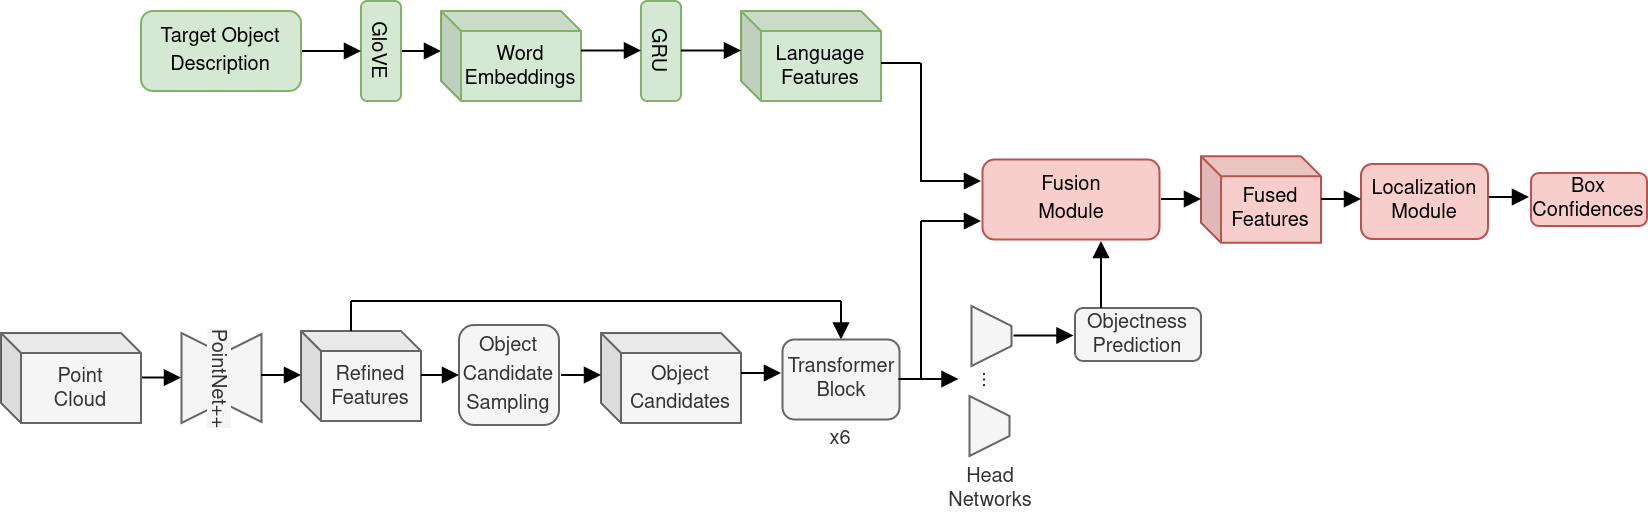

The diagram above was exported from draw.io. Its source (the exported page's mxGraphModel, read from the mxfile embedded in the PNG):
<mxGraphModel dx="1350" dy="924" grid="1" gridSize="10" guides="1" tooltips="1" connect="1" arrows="1" fold="1" page="1" pageScale="1" pageWidth="850" pageHeight="1100" math="0" shadow="0">
  <root>
    <mxCell id="0" />
    <mxCell id="1" parent="0" />
    <mxCell id="b-r7HcXdXqj3czvVCvII-10" style="edgeStyle=orthogonalEdgeStyle;rounded=1;orthogonalLoop=1;jettySize=auto;html=1;exitX=1;exitY=0.5;exitDx=0;exitDy=0;endArrow=block;endFill=1;" parent="1" source="b-r7HcXdXqj3czvVCvII-5" edge="1">
      <mxGeometry relative="1" as="geometry">
        <mxPoint x="235" y="175" as="targetPoint" />
      </mxGeometry>
    </mxCell>
    <mxCell id="b-r7HcXdXqj3czvVCvII-5" value="&lt;font style=&quot;font-size: 10px&quot;&gt;GloVE&lt;/font&gt;" style="rounded=1;whiteSpace=wrap;html=1;shadow=0;glass=0;sketch=0;direction=west;horizontal=0;rotation=-180;fillColor=#d5e8d4;strokeColor=#82b366;" parent="1" vertex="1">
      <mxGeometry x="195" y="150" width="20" height="50" as="geometry" />
    </mxCell>
    <mxCell id="b-r7HcXdXqj3czvVCvII-8" style="edgeStyle=orthogonalEdgeStyle;rounded=1;orthogonalLoop=1;jettySize=auto;html=1;exitX=1;exitY=0.5;exitDx=0;exitDy=0;entryX=0;entryY=0.5;entryDx=0;entryDy=0;endArrow=block;endFill=1;" parent="1" source="b-r7HcXdXqj3czvVCvII-6" target="b-r7HcXdXqj3czvVCvII-5" edge="1">
      <mxGeometry relative="1" as="geometry" />
    </mxCell>
    <mxCell id="b-r7HcXdXqj3czvVCvII-6" value="&lt;font style=&quot;font-size: 10px&quot;&gt;Target Object Description&lt;/font&gt;" style="rounded=1;whiteSpace=wrap;html=1;shadow=0;glass=0;sketch=0;fillColor=#d5e8d4;strokeColor=#82b366;" parent="1" vertex="1">
      <mxGeometry x="85" y="155" width="80" height="40" as="geometry" />
    </mxCell>
    <mxCell id="b-r7HcXdXqj3czvVCvII-9" value="&lt;div style=&quot;font-size: 10px&quot;&gt;&lt;font style=&quot;font-size: 10px&quot;&gt;Word &lt;br&gt;&lt;/font&gt;&lt;/div&gt;&lt;div style=&quot;font-size: 10px&quot;&gt;&lt;font style=&quot;font-size: 10px&quot;&gt;Embeddings&lt;br&gt;&lt;/font&gt;&lt;/div&gt;" style="shape=cube;whiteSpace=wrap;html=1;boundedLbl=1;backgroundOutline=1;darkOpacity=0.05;darkOpacity2=0.1;rounded=1;shadow=0;glass=0;sketch=0;size=10;fillColor=#d5e8d4;strokeColor=#82b366;" parent="1" vertex="1">
      <mxGeometry x="235" y="155" width="70" height="45" as="geometry" />
    </mxCell>
    <mxCell id="b-r7HcXdXqj3czvVCvII-11" value="&lt;div style=&quot;font-size: 10px&quot;&gt;&lt;font style=&quot;font-size: 10px&quot;&gt;GRU&lt;/font&gt;&lt;/div&gt;" style="rounded=1;whiteSpace=wrap;html=1;shadow=0;glass=0;sketch=0;direction=west;horizontal=0;rotation=-180;fillColor=#d5e8d4;strokeColor=#82b366;" parent="1" vertex="1">
      <mxGeometry x="335" y="150" width="20" height="50" as="geometry" />
    </mxCell>
    <mxCell id="b-r7HcXdXqj3czvVCvII-14" value="&lt;div style=&quot;font-size: 10px&quot;&gt;&lt;font style=&quot;font-size: 10px&quot;&gt;Language&lt;/font&gt;&lt;/div&gt;&lt;div style=&quot;font-size: 10px&quot;&gt;&lt;font style=&quot;font-size: 10px&quot;&gt;Features&lt;/font&gt;&lt;br&gt;&lt;/div&gt;" style="shape=cube;whiteSpace=wrap;html=1;boundedLbl=1;backgroundOutline=1;darkOpacity=0.05;darkOpacity2=0.1;rounded=1;shadow=0;glass=0;sketch=0;size=10;fillColor=#d5e8d4;strokeColor=#82b366;" parent="1" vertex="1">
      <mxGeometry x="385" y="155" width="70" height="45" as="geometry" />
    </mxCell>
    <mxCell id="b-r7HcXdXqj3czvVCvII-17" value="" style="endArrow=block;html=1;endFill=1;" parent="1" edge="1">
      <mxGeometry width="50" height="50" relative="1" as="geometry">
        <mxPoint x="355" y="174.75" as="sourcePoint" />
        <mxPoint x="385" y="174.75" as="targetPoint" />
      </mxGeometry>
    </mxCell>
    <mxCell id="b-r7HcXdXqj3czvVCvII-19" value="" style="endArrow=block;html=1;endFill=1;" parent="1" edge="1">
      <mxGeometry width="50" height="50" relative="1" as="geometry">
        <mxPoint x="305" y="174.75" as="sourcePoint" />
        <mxPoint x="335" y="174.75" as="targetPoint" />
      </mxGeometry>
    </mxCell>
    <mxCell id="b-r7HcXdXqj3czvVCvII-36" value="" style="shape=trapezoid;perimeter=trapezoidPerimeter;whiteSpace=wrap;html=1;fixedSize=1;rounded=0;shadow=0;glass=0;sketch=0;strokeColor=#666666;rotation=90;size=10;fillColor=#f5f5f5;fontColor=#333333;" parent="1" vertex="1">
      <mxGeometry x="92.75" y="328.5" width="45" height="20" as="geometry" />
    </mxCell>
    <mxCell id="b-r7HcXdXqj3czvVCvII-37" value="" style="shape=trapezoid;perimeter=trapezoidPerimeter;whiteSpace=wrap;html=1;fixedSize=1;rounded=0;shadow=0;glass=0;sketch=0;strokeColor=#666666;rotation=-90;size=10;fillColor=#f5f5f5;fontColor=#333333;" parent="1" vertex="1">
      <mxGeometry x="113.25" y="328.5" width="44" height="20" as="geometry" />
    </mxCell>
    <mxCell id="b-r7HcXdXqj3czvVCvII-39" value="" style="rounded=0;whiteSpace=wrap;html=1;shadow=0;glass=0;sketch=0;fontColor=#333333;fillColor=#F5F5F5;strokeColor=#F5F5F5;" parent="1" vertex="1">
      <mxGeometry x="107.25" y="326.5" width="36" height="24" as="geometry" />
    </mxCell>
    <mxCell id="b-r7HcXdXqj3czvVCvII-40" value="&lt;font style=&quot;font-size: 10px;&quot; color=&quot;#333333&quot;&gt;PointNet++&lt;/font&gt;" style="text;html=1;strokeColor=none;align=center;verticalAlign=middle;whiteSpace=wrap;rounded=0;shadow=0;glass=0;sketch=0;fontSize=10;rotation=90;labelBackgroundColor=#F5F5F5;labelBorderColor=none;" parent="1" vertex="1">
      <mxGeometry x="105.25" y="329.5" width="40" height="20" as="geometry" />
    </mxCell>
    <mxCell id="b-r7HcXdXqj3czvVCvII-41" style="edgeStyle=orthogonalEdgeStyle;rounded=1;orthogonalLoop=1;jettySize=auto;html=1;entryX=0;entryY=0.5;entryDx=0;entryDy=0;endArrow=block;endFill=1;" parent="1" edge="1">
      <mxGeometry relative="1" as="geometry">
        <mxPoint x="85" y="338.25" as="sourcePoint" />
        <mxPoint x="105" y="338.5" as="targetPoint" />
      </mxGeometry>
    </mxCell>
    <mxCell id="b-r7HcXdXqj3czvVCvII-42" value="&lt;div style=&quot;font-size: 10px&quot;&gt;&lt;font style=&quot;font-size: 10px&quot;&gt;Refined&lt;/font&gt;&lt;/div&gt;&lt;div style=&quot;font-size: 10px&quot;&gt;&lt;font style=&quot;font-size: 10px&quot;&gt;Features&lt;/font&gt;&lt;br&gt;&lt;/div&gt;" style="shape=cube;whiteSpace=wrap;html=1;boundedLbl=1;backgroundOutline=1;darkOpacity=0.05;darkOpacity2=0.1;rounded=1;shadow=0;glass=0;sketch=0;size=10;fillColor=#f5f5f5;strokeColor=#666666;fontColor=#333333;" parent="1" vertex="1">
      <mxGeometry x="165" y="315" width="60" height="45" as="geometry" />
    </mxCell>
    <mxCell id="b-r7HcXdXqj3czvVCvII-43" value="&lt;div style=&quot;font-size: 10px&quot;&gt;&lt;font style=&quot;font-size: 10px&quot;&gt;Point&lt;/font&gt;&lt;/div&gt;&lt;div style=&quot;font-size: 10px&quot;&gt;&lt;font style=&quot;font-size: 10px&quot;&gt;Cloud&lt;/font&gt;&lt;br&gt;&lt;/div&gt;" style="shape=cube;whiteSpace=wrap;html=1;boundedLbl=1;backgroundOutline=1;darkOpacity=0.05;darkOpacity2=0.1;rounded=1;shadow=0;glass=0;sketch=0;size=10;fillColor=#f5f5f5;strokeColor=#666666;fontColor=#333333;" parent="1" vertex="1">
      <mxGeometry x="15" y="316" width="70" height="45" as="geometry" />
    </mxCell>
    <mxCell id="b-r7HcXdXqj3czvVCvII-44" style="edgeStyle=orthogonalEdgeStyle;rounded=1;orthogonalLoop=1;jettySize=auto;html=1;entryX=0;entryY=0.5;entryDx=0;entryDy=0;endArrow=block;endFill=1;" parent="1" edge="1">
      <mxGeometry relative="1" as="geometry">
        <mxPoint x="145" y="337" as="sourcePoint" />
        <mxPoint x="165" y="337.25" as="targetPoint" />
      </mxGeometry>
    </mxCell>
    <mxCell id="b-r7HcXdXqj3czvVCvII-45" value="&lt;font style=&quot;font-size: 10px&quot;&gt;Object Candidate Sampling&lt;/font&gt;" style="rounded=1;whiteSpace=wrap;html=1;shadow=0;glass=0;sketch=0;direction=west;horizontal=0;rotation=90;fillColor=#f5f5f5;strokeColor=#666666;fontColor=#333333;" parent="1" vertex="1">
      <mxGeometry x="244" y="312" width="50" height="50" as="geometry" />
    </mxCell>
    <mxCell id="b-r7HcXdXqj3czvVCvII-47" style="edgeStyle=orthogonalEdgeStyle;rounded=1;orthogonalLoop=1;jettySize=auto;html=1;entryX=0;entryY=0.5;entryDx=0;entryDy=0;endArrow=block;endFill=1;" parent="1" edge="1">
      <mxGeometry relative="1" as="geometry">
        <mxPoint x="225" y="337" as="sourcePoint" />
        <mxPoint x="244" y="337.25" as="targetPoint" />
      </mxGeometry>
    </mxCell>
    <mxCell id="b-r7HcXdXqj3czvVCvII-48" value="&lt;font style=&quot;font-size: 10px&quot;&gt;Object Candidates&lt;/font&gt;" style="shape=cube;whiteSpace=wrap;html=1;boundedLbl=1;backgroundOutline=1;darkOpacity=0.05;darkOpacity2=0.1;rounded=1;shadow=0;glass=0;sketch=0;size=10;fillColor=#f5f5f5;strokeColor=#666666;fontColor=#333333;" parent="1" vertex="1">
      <mxGeometry x="315" y="316" width="70" height="45" as="geometry" />
    </mxCell>
    <mxCell id="b-r7HcXdXqj3czvVCvII-49" style="edgeStyle=orthogonalEdgeStyle;rounded=1;orthogonalLoop=1;jettySize=auto;html=1;entryX=0;entryY=0.5;entryDx=0;entryDy=0;endArrow=block;endFill=1;" parent="1" edge="1">
      <mxGeometry relative="1" as="geometry">
        <mxPoint x="295" y="337" as="sourcePoint" />
        <mxPoint x="315" y="336.75" as="targetPoint" />
      </mxGeometry>
    </mxCell>
    <mxCell id="b-r7HcXdXqj3czvVCvII-58" style="edgeStyle=orthogonalEdgeStyle;rounded=1;orthogonalLoop=1;jettySize=auto;html=1;exitX=1;exitY=0.5;exitDx=0;exitDy=0;fontSize=10;fontColor=#333333;startArrow=block;startFill=1;endArrow=none;endFill=0;" parent="1" source="b-r7HcXdXqj3czvVCvII-50" edge="1">
      <mxGeometry relative="1" as="geometry">
        <mxPoint x="435" y="300" as="targetPoint" />
      </mxGeometry>
    </mxCell>
    <mxCell id="b-r7HcXdXqj3czvVCvII-50" value="&lt;div style=&quot;font-size: 10px&quot;&gt;&lt;font style=&quot;font-size: 10px&quot;&gt;Transformer&lt;/font&gt;&lt;/div&gt;&lt;div style=&quot;font-size: 10px&quot;&gt;&lt;font style=&quot;font-size: 10px&quot;&gt;Block&lt;/font&gt;&lt;br&gt;&lt;/div&gt;" style="rounded=1;whiteSpace=wrap;html=1;shadow=0;glass=0;sketch=0;direction=west;horizontal=0;rotation=90;fillColor=#f5f5f5;strokeColor=#666666;fontColor=#333333;" parent="1" vertex="1">
      <mxGeometry x="415" y="310" width="40" height="58.5" as="geometry" />
    </mxCell>
    <mxCell id="b-r7HcXdXqj3czvVCvII-51" value="x6" style="text;html=1;strokeColor=none;fillColor=none;align=center;verticalAlign=middle;whiteSpace=wrap;rounded=0;shadow=0;glass=0;labelBackgroundColor=none;sketch=0;fontSize=10;fontColor=#333333;" parent="1" vertex="1">
      <mxGeometry x="415" y="359" width="40" height="20" as="geometry" />
    </mxCell>
    <mxCell id="b-r7HcXdXqj3czvVCvII-52" style="edgeStyle=orthogonalEdgeStyle;rounded=1;orthogonalLoop=1;jettySize=auto;html=1;entryX=0;entryY=0.5;entryDx=0;entryDy=0;endArrow=block;endFill=1;" parent="1" edge="1">
      <mxGeometry relative="1" as="geometry">
        <mxPoint x="385" y="336" as="sourcePoint" />
        <mxPoint x="405" y="336.25" as="targetPoint" />
      </mxGeometry>
    </mxCell>
    <mxCell id="b-r7HcXdXqj3czvVCvII-54" value="" style="endArrow=none;html=1;fontSize=10;fontColor=#333333;exitX=0;exitY=0;exitDx=25;exitDy=0;exitPerimeter=0;" parent="1" source="b-r7HcXdXqj3czvVCvII-42" edge="1">
      <mxGeometry width="50" height="50" relative="1" as="geometry">
        <mxPoint x="215" y="350" as="sourcePoint" />
        <mxPoint x="190" y="300" as="targetPoint" />
      </mxGeometry>
    </mxCell>
    <mxCell id="b-r7HcXdXqj3czvVCvII-55" value="" style="endArrow=none;html=1;fontSize=10;fontColor=#333333;" parent="1" edge="1">
      <mxGeometry width="50" height="50" relative="1" as="geometry">
        <mxPoint x="190" y="300" as="sourcePoint" />
        <mxPoint x="435" y="300" as="targetPoint" />
      </mxGeometry>
    </mxCell>
    <mxCell id="b-r7HcXdXqj3czvVCvII-59" value="" style="shape=trapezoid;perimeter=trapezoidPerimeter;whiteSpace=wrap;html=1;fixedSize=1;rounded=0;shadow=0;glass=0;sketch=0;strokeColor=#666666;rotation=90;size=10;fillColor=#f5f5f5;fontColor=#333333;" parent="1" vertex="1">
      <mxGeometry x="495.25" y="307.5" width="30" height="20" as="geometry" />
    </mxCell>
    <mxCell id="b-r7HcXdXqj3czvVCvII-60" value="" style="shape=trapezoid;perimeter=trapezoidPerimeter;whiteSpace=wrap;html=1;fixedSize=1;rounded=0;shadow=0;glass=0;sketch=0;strokeColor=#666666;rotation=90;size=10;fillColor=#f5f5f5;fontColor=#333333;" parent="1" vertex="1">
      <mxGeometry x="494.25" y="352.5" width="30" height="20" as="geometry" />
    </mxCell>
    <mxCell id="b-r7HcXdXqj3czvVCvII-61" value="..." style="text;html=1;strokeColor=none;fillColor=none;align=center;verticalAlign=middle;whiteSpace=wrap;rounded=0;shadow=0;glass=0;labelBackgroundColor=none;sketch=0;fontSize=10;fontColor=#333333;rotation=90;" parent="1" vertex="1">
      <mxGeometry x="495.25" y="327.5" width="30" height="25" as="geometry" />
    </mxCell>
    <mxCell id="b-r7HcXdXqj3czvVCvII-62" value="Head Networks" style="text;html=1;strokeColor=none;fillColor=none;align=center;verticalAlign=middle;whiteSpace=wrap;rounded=0;shadow=0;glass=0;labelBackgroundColor=none;sketch=0;fontSize=10;fontColor=#333333;" parent="1" vertex="1">
      <mxGeometry x="478.5" y="384" width="61.5" height="20" as="geometry" />
    </mxCell>
    <mxCell id="b-r7HcXdXqj3czvVCvII-65" style="edgeStyle=orthogonalEdgeStyle;rounded=1;orthogonalLoop=1;jettySize=auto;html=1;exitX=1;exitY=0.5;exitDx=0;exitDy=0;entryX=0;entryY=0.5;entryDx=0;entryDy=0;endArrow=block;endFill=1;" parent="1" edge="1">
      <mxGeometry relative="1" as="geometry">
        <mxPoint x="463.75" y="339" as="sourcePoint" />
        <mxPoint x="493.75" y="339" as="targetPoint" />
      </mxGeometry>
    </mxCell>
    <mxCell id="b-r7HcXdXqj3czvVCvII-67" value="&lt;div style=&quot;font-size: 10px&quot;&gt;&lt;font style=&quot;font-size: 10px&quot;&gt;Objectness&lt;br&gt;Prediction&lt;br&gt;&lt;/font&gt;&lt;/div&gt;" style="rounded=1;whiteSpace=wrap;html=1;shadow=0;glass=0;sketch=0;fillColor=#f5f5f5;strokeColor=#666666;fontColor=#333333;" parent="1" vertex="1">
      <mxGeometry x="552" y="303.5" width="63" height="26.5" as="geometry" />
    </mxCell>
    <mxCell id="b-r7HcXdXqj3czvVCvII-69" style="edgeStyle=orthogonalEdgeStyle;rounded=1;orthogonalLoop=1;jettySize=auto;html=1;exitX=1;exitY=0.5;exitDx=0;exitDy=0;entryX=0;entryY=0.5;entryDx=0;entryDy=0;endArrow=block;endFill=1;" parent="1" edge="1">
      <mxGeometry relative="1" as="geometry">
        <mxPoint x="521.25" y="317.25" as="sourcePoint" />
        <mxPoint x="551.25" y="317.25" as="targetPoint" />
      </mxGeometry>
    </mxCell>
    <mxCell id="b-r7HcXdXqj3czvVCvII-71" value="&lt;font style=&quot;font-size: 10px&quot;&gt;Fusion&lt;br&gt;Module&lt;/font&gt;" style="rounded=1;whiteSpace=wrap;html=1;shadow=0;glass=0;sketch=0;direction=west;horizontal=0;rotation=90;fillColor=#f8cecc;strokeColor=#b85450;" parent="1" vertex="1">
      <mxGeometry x="530" y="205" width="40" height="88.5" as="geometry" />
    </mxCell>
    <mxCell id="b-r7HcXdXqj3czvVCvII-72" value="" style="endArrow=none;html=1;fontSize=10;fontColor=#333333;exitX=0;exitY=0;exitDx=25;exitDy=0;exitPerimeter=0;" parent="1" edge="1">
      <mxGeometry width="50" height="50" relative="1" as="geometry">
        <mxPoint x="475" y="339.5" as="sourcePoint" />
        <mxPoint x="475" y="260" as="targetPoint" />
      </mxGeometry>
    </mxCell>
    <mxCell id="b-r7HcXdXqj3czvVCvII-73" style="edgeStyle=orthogonalEdgeStyle;rounded=1;orthogonalLoop=1;jettySize=auto;html=1;exitX=1;exitY=0.5;exitDx=0;exitDy=0;entryX=0;entryY=0.5;entryDx=0;entryDy=0;endArrow=block;endFill=1;" parent="1" edge="1">
      <mxGeometry relative="1" as="geometry">
        <mxPoint x="475" y="260" as="sourcePoint" />
        <mxPoint x="505" y="260" as="targetPoint" />
      </mxGeometry>
    </mxCell>
    <mxCell id="b-r7HcXdXqj3czvVCvII-74" value="" style="endArrow=none;html=1;fontSize=10;fontColor=#333333;exitX=0;exitY=0;exitDx=25;exitDy=0;exitPerimeter=0;" parent="1" edge="1">
      <mxGeometry width="50" height="50" relative="1" as="geometry">
        <mxPoint x="475" y="240.5" as="sourcePoint" />
        <mxPoint x="475" y="181" as="targetPoint" />
      </mxGeometry>
    </mxCell>
    <mxCell id="b-r7HcXdXqj3czvVCvII-75" value="" style="endArrow=none;html=1;fontSize=10;fontColor=#333333;" parent="1" edge="1">
      <mxGeometry width="50" height="50" relative="1" as="geometry">
        <mxPoint x="474.75" y="181" as="sourcePoint" />
        <mxPoint x="455" y="181" as="targetPoint" />
      </mxGeometry>
    </mxCell>
    <mxCell id="b-r7HcXdXqj3czvVCvII-76" style="edgeStyle=orthogonalEdgeStyle;rounded=1;orthogonalLoop=1;jettySize=auto;html=1;exitX=1;exitY=0.5;exitDx=0;exitDy=0;entryX=0;entryY=0.5;entryDx=0;entryDy=0;endArrow=block;endFill=1;" parent="1" edge="1">
      <mxGeometry relative="1" as="geometry">
        <mxPoint x="475" y="240" as="sourcePoint" />
        <mxPoint x="505" y="240" as="targetPoint" />
      </mxGeometry>
    </mxCell>
    <mxCell id="b-r7HcXdXqj3czvVCvII-79" style="edgeStyle=orthogonalEdgeStyle;rounded=1;orthogonalLoop=1;jettySize=auto;html=1;exitX=1;exitY=0.5;exitDx=0;exitDy=0;endArrow=block;endFill=1;" parent="1" edge="1">
      <mxGeometry relative="1" as="geometry">
        <mxPoint x="565" y="303.5" as="sourcePoint" />
        <mxPoint x="565" y="270" as="targetPoint" />
      </mxGeometry>
    </mxCell>
    <mxCell id="b-r7HcXdXqj3czvVCvII-81" value="&lt;div style=&quot;font-size: 10px&quot;&gt;&lt;font style=&quot;font-size: 10px&quot;&gt;Fused&lt;/font&gt;&lt;/div&gt;&lt;div style=&quot;font-size: 10px&quot;&gt;&lt;font style=&quot;font-size: 10px&quot;&gt;Features&lt;/font&gt;&lt;br&gt;&lt;/div&gt;" style="shape=cube;whiteSpace=wrap;html=1;boundedLbl=1;backgroundOutline=1;darkOpacity=0.05;darkOpacity2=0.1;rounded=1;shadow=0;glass=0;sketch=0;size=10;fillColor=#f8cecc;strokeColor=#b85450;" parent="1" vertex="1">
      <mxGeometry x="615" y="227.63" width="60" height="43.25" as="geometry" />
    </mxCell>
    <mxCell id="b-r7HcXdXqj3czvVCvII-83" style="edgeStyle=orthogonalEdgeStyle;rounded=1;orthogonalLoop=1;jettySize=auto;html=1;entryX=0;entryY=0.5;entryDx=0;entryDy=0;endArrow=block;endFill=1;" parent="1" edge="1">
      <mxGeometry relative="1" as="geometry">
        <mxPoint x="595" y="249.01" as="sourcePoint" />
        <mxPoint x="615" y="249.26" as="targetPoint" />
      </mxGeometry>
    </mxCell>
    <mxCell id="b-r7HcXdXqj3czvVCvII-84" value="Localization Module " style="rounded=1;whiteSpace=wrap;html=1;shadow=0;glass=0;sketch=0;direction=west;horizontal=0;rotation=90;fillColor=#f8cecc;strokeColor=#b85450;fontSize=10;" parent="1" vertex="1">
      <mxGeometry x="708" y="218.5" width="37.5" height="63.5" as="geometry" />
    </mxCell>
    <mxCell id="b-r7HcXdXqj3czvVCvII-85" style="edgeStyle=orthogonalEdgeStyle;rounded=1;orthogonalLoop=1;jettySize=auto;html=1;entryX=0;entryY=0.5;entryDx=0;entryDy=0;endArrow=block;endFill=1;" parent="1" edge="1">
      <mxGeometry relative="1" as="geometry">
        <mxPoint x="675" y="249.01" as="sourcePoint" />
        <mxPoint x="695" y="249.26" as="targetPoint" />
      </mxGeometry>
    </mxCell>
    <mxCell id="b-r7HcXdXqj3czvVCvII-86" value="&lt;div style=&quot;font-size: 10px&quot;&gt;&lt;font style=&quot;font-size: 10px&quot;&gt;Box&lt;/font&gt;&lt;/div&gt;&lt;div style=&quot;font-size: 10px&quot;&gt;&lt;font style=&quot;font-size: 10px&quot;&gt;&lt;font style=&quot;font-size: 10px&quot;&gt;Confidences&lt;/font&gt;&lt;br&gt;&lt;/font&gt;&lt;/div&gt;" style="rounded=1;whiteSpace=wrap;html=1;shadow=0;glass=0;sketch=0;fillColor=#f8cecc;strokeColor=#b85450;" parent="1" vertex="1">
      <mxGeometry x="780" y="236" width="58" height="26.5" as="geometry" />
    </mxCell>
    <mxCell id="b-r7HcXdXqj3czvVCvII-87" style="edgeStyle=orthogonalEdgeStyle;rounded=1;orthogonalLoop=1;jettySize=auto;html=1;entryX=0;entryY=0.5;entryDx=0;entryDy=0;endArrow=block;endFill=1;" parent="1" edge="1">
      <mxGeometry relative="1" as="geometry">
        <mxPoint x="759" y="248.01" as="sourcePoint" />
        <mxPoint x="779" y="248.26" as="targetPoint" />
      </mxGeometry>
    </mxCell>
  </root>
</mxGraphModel>